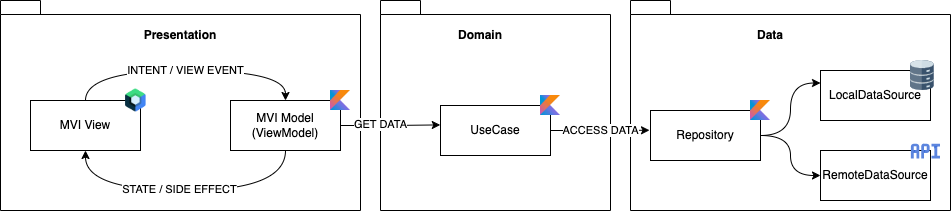

The diagram above was exported from draw.io. Its source (the exported page's mxGraphModel, read from the mxfile embedded in the PNG):
<mxGraphModel dx="1254" dy="734" grid="1" gridSize="10" guides="1" tooltips="1" connect="1" arrows="1" fold="1" page="1" pageScale="1" pageWidth="850" pageHeight="1100" math="0" shadow="0">
  <root>
    <mxCell id="0" />
    <mxCell id="1" parent="0" />
    <mxCell id="jeco48AQDhOo1Hx2s0rP-11" value="" style="shape=folder;fontStyle=1;spacingTop=10;tabWidth=40;tabHeight=14;tabPosition=left;html=1;whiteSpace=wrap;" vertex="1" parent="1">
      <mxGeometry x="740" y="130" width="320" height="210" as="geometry" />
    </mxCell>
    <mxCell id="jeco48AQDhOo1Hx2s0rP-9" value="" style="shape=folder;fontStyle=1;spacingTop=10;tabWidth=40;tabHeight=14;tabPosition=left;html=1;whiteSpace=wrap;" vertex="1" parent="1">
      <mxGeometry x="490" y="130" width="230" height="210" as="geometry" />
    </mxCell>
    <mxCell id="jeco48AQDhOo1Hx2s0rP-1" value="" style="shape=folder;fontStyle=1;spacingTop=10;tabWidth=40;tabHeight=14;tabPosition=left;html=1;whiteSpace=wrap;" vertex="1" parent="1">
      <mxGeometry x="110" y="130" width="360" height="210" as="geometry" />
    </mxCell>
    <mxCell id="jeco48AQDhOo1Hx2s0rP-6" value="INTENT / VIEW EVENT" style="edgeStyle=orthogonalEdgeStyle;rounded=0;orthogonalLoop=1;jettySize=auto;html=1;entryX=0.5;entryY=0;entryDx=0;entryDy=0;curved=1;" edge="1" parent="1" source="jeco48AQDhOo1Hx2s0rP-2" target="jeco48AQDhOo1Hx2s0rP-3">
      <mxGeometry relative="1" as="geometry">
        <Array as="points">
          <mxPoint x="195" y="200" />
          <mxPoint x="395" y="200" />
        </Array>
      </mxGeometry>
    </mxCell>
    <mxCell id="jeco48AQDhOo1Hx2s0rP-2" value="MVI View" style="html=1;whiteSpace=wrap;" vertex="1" parent="1">
      <mxGeometry x="140" y="230" width="110" height="50" as="geometry" />
    </mxCell>
    <mxCell id="jeco48AQDhOo1Hx2s0rP-4" style="edgeStyle=orthogonalEdgeStyle;rounded=0;orthogonalLoop=1;jettySize=auto;html=1;entryX=0.5;entryY=1;entryDx=0;entryDy=0;curved=1;" edge="1" parent="1" source="jeco48AQDhOo1Hx2s0rP-3" target="jeco48AQDhOo1Hx2s0rP-2">
      <mxGeometry relative="1" as="geometry">
        <Array as="points">
          <mxPoint x="395" y="320" />
          <mxPoint x="195" y="320" />
        </Array>
      </mxGeometry>
    </mxCell>
    <mxCell id="jeco48AQDhOo1Hx2s0rP-5" value="STATE / SIDE EFFECT" style="edgeLabel;html=1;align=center;verticalAlign=middle;resizable=0;points=[];" vertex="1" connectable="0" parent="jeco48AQDhOo1Hx2s0rP-4">
      <mxGeometry x="0.0429" y="-1" relative="1" as="geometry">
        <mxPoint as="offset" />
      </mxGeometry>
    </mxCell>
    <mxCell id="jeco48AQDhOo1Hx2s0rP-16" style="edgeStyle=orthogonalEdgeStyle;rounded=0;orthogonalLoop=1;jettySize=auto;html=1;entryX=-0.002;entryY=0.388;entryDx=0;entryDy=0;entryPerimeter=0;" edge="1" parent="1" source="jeco48AQDhOo1Hx2s0rP-3" target="jeco48AQDhOo1Hx2s0rP-10">
      <mxGeometry relative="1" as="geometry" />
    </mxCell>
    <mxCell id="jeco48AQDhOo1Hx2s0rP-17" value="GET DATA" style="edgeLabel;html=1;align=center;verticalAlign=middle;resizable=0;points=[];" vertex="1" connectable="0" parent="jeco48AQDhOo1Hx2s0rP-16">
      <mxGeometry x="-0.2077" y="1" relative="1" as="geometry">
        <mxPoint as="offset" />
      </mxGeometry>
    </mxCell>
    <mxCell id="jeco48AQDhOo1Hx2s0rP-3" value="MVI Model&lt;br&gt;(ViewModel)" style="html=1;whiteSpace=wrap;" vertex="1" parent="1">
      <mxGeometry x="340" y="230" width="110" height="50" as="geometry" />
    </mxCell>
    <mxCell id="jeco48AQDhOo1Hx2s0rP-7" value="" style="shape=image;verticalLabelPosition=bottom;labelBackgroundColor=default;verticalAlign=top;aspect=fixed;imageAspect=0;image=https://3.bp.blogspot.com/-VVp3WvJvl84/X0Vu6EjYqDI/AAAAAAAAPjU/ZOMKiUlgfg8ok8DY8Hc-ocOvGdB0z86AgCLcBGAsYHQ/s1600/jetpack%2Bcompose%2Bicon_RGB.png;" vertex="1" parent="1">
      <mxGeometry x="230.75" y="214.19" width="29.25" height="31.62" as="geometry" />
    </mxCell>
    <mxCell id="jeco48AQDhOo1Hx2s0rP-8" value="" style="shape=image;verticalLabelPosition=bottom;labelBackgroundColor=default;verticalAlign=top;aspect=fixed;imageAspect=0;image=data:image/jpeg,(base64 omitted: 3100 chars);" vertex="1" parent="1">
      <mxGeometry x="440" y="220" width="20" height="20" as="geometry" />
    </mxCell>
    <mxCell id="jeco48AQDhOo1Hx2s0rP-18" value="ACCESS DATA" style="edgeStyle=orthogonalEdgeStyle;rounded=0;orthogonalLoop=1;jettySize=auto;html=1;entryX=-0.009;entryY=0.395;entryDx=0;entryDy=0;entryPerimeter=0;" edge="1" parent="1" source="jeco48AQDhOo1Hx2s0rP-10" target="jeco48AQDhOo1Hx2s0rP-12">
      <mxGeometry relative="1" as="geometry" />
    </mxCell>
    <mxCell id="jeco48AQDhOo1Hx2s0rP-10" value="UseCase" style="html=1;whiteSpace=wrap;" vertex="1" parent="1">
      <mxGeometry x="550" y="235" width="110" height="50" as="geometry" />
    </mxCell>
    <mxCell id="jeco48AQDhOo1Hx2s0rP-19" style="edgeStyle=orthogonalEdgeStyle;rounded=0;orthogonalLoop=1;jettySize=auto;html=1;entryX=0;entryY=0.25;entryDx=0;entryDy=0;curved=1;" edge="1" parent="1" source="jeco48AQDhOo1Hx2s0rP-12" target="jeco48AQDhOo1Hx2s0rP-13">
      <mxGeometry relative="1" as="geometry" />
    </mxCell>
    <mxCell id="jeco48AQDhOo1Hx2s0rP-21" style="edgeStyle=orthogonalEdgeStyle;rounded=0;orthogonalLoop=1;jettySize=auto;html=1;entryX=0;entryY=0.5;entryDx=0;entryDy=0;curved=1;" edge="1" parent="1" source="jeco48AQDhOo1Hx2s0rP-12" target="jeco48AQDhOo1Hx2s0rP-15">
      <mxGeometry relative="1" as="geometry" />
    </mxCell>
    <mxCell id="jeco48AQDhOo1Hx2s0rP-12" value="Repository" style="html=1;whiteSpace=wrap;" vertex="1" parent="1">
      <mxGeometry x="760" y="240" width="110" height="50" as="geometry" />
    </mxCell>
    <mxCell id="jeco48AQDhOo1Hx2s0rP-13" value="LocalDataSource" style="html=1;whiteSpace=wrap;" vertex="1" parent="1">
      <mxGeometry x="930" y="200" width="110" height="50" as="geometry" />
    </mxCell>
    <mxCell id="jeco48AQDhOo1Hx2s0rP-15" value="RemoteDataSource" style="html=1;whiteSpace=wrap;" vertex="1" parent="1">
      <mxGeometry x="930" y="280" width="110" height="50" as="geometry" />
    </mxCell>
    <mxCell id="jeco48AQDhOo1Hx2s0rP-22" value="&lt;b&gt;Presentation&lt;/b&gt;" style="text;html=1;strokeColor=none;fillColor=none;align=center;verticalAlign=middle;whiteSpace=wrap;rounded=0;" vertex="1" parent="1">
      <mxGeometry x="260" y="150" width="60" height="30" as="geometry" />
    </mxCell>
    <mxCell id="jeco48AQDhOo1Hx2s0rP-25" value="&lt;b&gt;Domain&lt;/b&gt;" style="text;html=1;strokeColor=none;fillColor=none;align=center;verticalAlign=middle;whiteSpace=wrap;rounded=0;" vertex="1" parent="1">
      <mxGeometry x="560" y="150" width="60" height="30" as="geometry" />
    </mxCell>
    <mxCell id="jeco48AQDhOo1Hx2s0rP-26" value="&lt;b&gt;Data&lt;/b&gt;" style="text;html=1;strokeColor=none;fillColor=none;align=center;verticalAlign=middle;whiteSpace=wrap;rounded=0;" vertex="1" parent="1">
      <mxGeometry x="850" y="150" width="60" height="30" as="geometry" />
    </mxCell>
    <mxCell id="jeco48AQDhOo1Hx2s0rP-27" value="" style="shape=image;verticalLabelPosition=bottom;labelBackgroundColor=default;verticalAlign=top;aspect=fixed;imageAspect=0;image=data:image/jpeg,(base64 omitted: 3100 chars);" vertex="1" parent="1">
      <mxGeometry x="650" y="225" width="20" height="20" as="geometry" />
    </mxCell>
    <mxCell id="jeco48AQDhOo1Hx2s0rP-28" value="" style="shape=image;verticalLabelPosition=bottom;labelBackgroundColor=default;verticalAlign=top;aspect=fixed;imageAspect=0;image=data:image/jpeg,(base64 omitted: 3100 chars);" vertex="1" parent="1">
      <mxGeometry x="860" y="230" width="20" height="20" as="geometry" />
    </mxCell>
    <mxCell id="jeco48AQDhOo1Hx2s0rP-29" value="" style="shape=image;verticalLabelPosition=bottom;labelBackgroundColor=default;verticalAlign=top;aspect=fixed;imageAspect=0;image=https://www.svgrepo.com/show/375531/api.svg;" vertex="1" parent="1">
      <mxGeometry x="1020" y="266" width="30" height="30" as="geometry" />
    </mxCell>
    <mxCell id="jeco48AQDhOo1Hx2s0rP-30" value="" style="shape=image;verticalLabelPosition=bottom;labelBackgroundColor=default;verticalAlign=top;aspect=fixed;imageAspect=0;image=https://www.svgrepo.com/show/484232/database.svg;" vertex="1" parent="1">
      <mxGeometry x="1020" y="190" width="30" height="30" as="geometry" />
    </mxCell>
  </root>
</mxGraphModel>